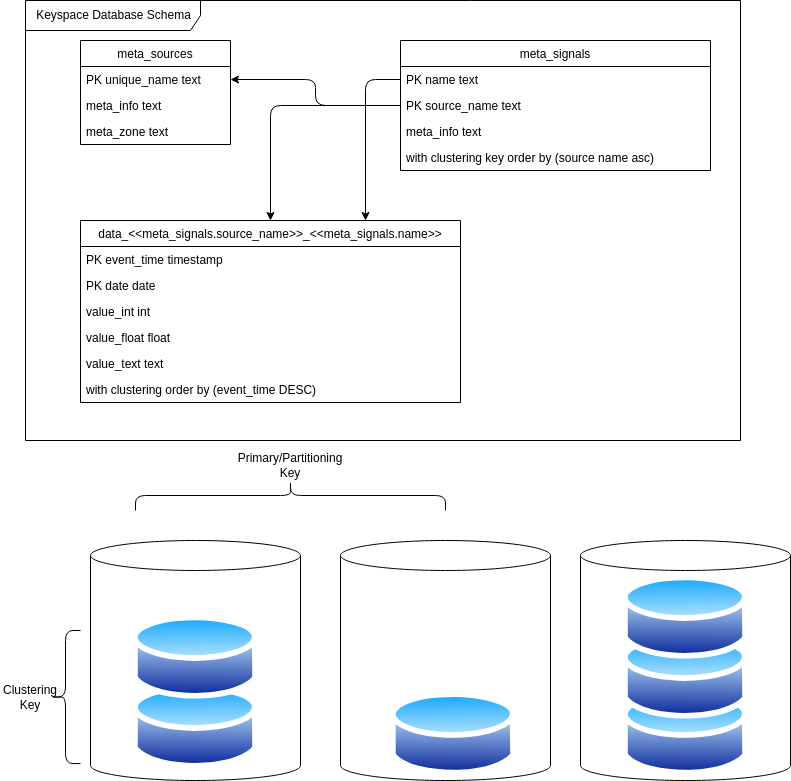

The diagram above was exported from draw.io. Its source (the exported page's mxGraphModel, read from the mxfile embedded in the PNG):
<mxGraphModel dx="2255" dy="708" grid="1" gridSize="10" guides="1" tooltips="1" connect="1" arrows="1" fold="1" page="1" pageScale="1" pageWidth="850" pageHeight="1100" math="0" shadow="0">
  <root>
    <mxCell id="0" />
    <mxCell id="1" parent="0" />
    <mxCell id="2" value="meta_sources" style="swimlane;fontStyle=0;childLayout=stackLayout;horizontal=1;startSize=26;fillColor=none;horizontalStack=0;resizeParent=1;resizeParentMax=0;resizeLast=0;collapsible=1;marginBottom=0;" vertex="1" parent="1">
      <mxGeometry x="60" y="50" width="150" height="104" as="geometry" />
    </mxCell>
    <mxCell id="3" value="PK unique_name text" style="text;strokeColor=none;fillColor=none;align=left;verticalAlign=top;spacingLeft=4;spacingRight=4;overflow=hidden;rotatable=0;points=[[0,0.5],[1,0.5]];portConstraint=eastwest;" vertex="1" parent="2">
      <mxGeometry y="26" width="150" height="26" as="geometry" />
    </mxCell>
    <mxCell id="4" value="meta_info text" style="text;strokeColor=none;fillColor=none;align=left;verticalAlign=top;spacingLeft=4;spacingRight=4;overflow=hidden;rotatable=0;points=[[0,0.5],[1,0.5]];portConstraint=eastwest;" vertex="1" parent="2">
      <mxGeometry y="52" width="150" height="26" as="geometry" />
    </mxCell>
    <mxCell id="5" value="meta_zone text" style="text;strokeColor=none;fillColor=none;align=left;verticalAlign=top;spacingLeft=4;spacingRight=4;overflow=hidden;rotatable=0;points=[[0,0.5],[1,0.5]];portConstraint=eastwest;" vertex="1" parent="2">
      <mxGeometry y="78" width="150" height="26" as="geometry" />
    </mxCell>
    <mxCell id="6" value="meta_signals" style="swimlane;fontStyle=0;childLayout=stackLayout;horizontal=1;startSize=26;fillColor=none;horizontalStack=0;resizeParent=1;resizeParentMax=0;resizeLast=0;collapsible=1;marginBottom=0;" vertex="1" parent="1">
      <mxGeometry x="380" y="50" width="310" height="130" as="geometry" />
    </mxCell>
    <mxCell id="7" value="PK name text" style="text;strokeColor=none;fillColor=none;align=left;verticalAlign=top;spacingLeft=4;spacingRight=4;overflow=hidden;rotatable=0;points=[[0,0.5],[1,0.5]];portConstraint=eastwest;" vertex="1" parent="6">
      <mxGeometry y="26" width="310" height="26" as="geometry" />
    </mxCell>
    <mxCell id="9" value="PK source_name text" style="text;strokeColor=none;fillColor=none;align=left;verticalAlign=top;spacingLeft=4;spacingRight=4;overflow=hidden;rotatable=0;points=[[0,0.5],[1,0.5]];portConstraint=eastwest;" vertex="1" parent="6">
      <mxGeometry y="52" width="310" height="26" as="geometry" />
    </mxCell>
    <mxCell id="8" value="meta_info text" style="text;strokeColor=none;fillColor=none;align=left;verticalAlign=top;spacingLeft=4;spacingRight=4;overflow=hidden;rotatable=0;points=[[0,0.5],[1,0.5]];portConstraint=eastwest;" vertex="1" parent="6">
      <mxGeometry y="78" width="310" height="26" as="geometry" />
    </mxCell>
    <mxCell id="16" value="with clustering key order by (source name asc)" style="text;strokeColor=none;fillColor=none;align=left;verticalAlign=top;spacingLeft=4;spacingRight=4;overflow=hidden;rotatable=0;points=[[0,0.5],[1,0.5]];portConstraint=eastwest;" vertex="1" parent="6">
      <mxGeometry y="104" width="310" height="26" as="geometry" />
    </mxCell>
    <mxCell id="10" value="data_&lt;&lt;meta_signals.source_name&gt;&gt;_&lt;&lt;meta_signals.name&gt;&gt;" style="swimlane;fontStyle=0;childLayout=stackLayout;horizontal=1;startSize=26;fillColor=none;horizontalStack=0;resizeParent=1;resizeParentMax=0;resizeLast=0;collapsible=1;marginBottom=0;" vertex="1" parent="1">
      <mxGeometry x="60" y="230" width="380" height="182" as="geometry" />
    </mxCell>
    <mxCell id="11" value="PK event_time timestamp " style="text;strokeColor=none;fillColor=none;align=left;verticalAlign=top;spacingLeft=4;spacingRight=4;overflow=hidden;rotatable=0;points=[[0,0.5],[1,0.5]];portConstraint=eastwest;" vertex="1" parent="10">
      <mxGeometry y="26" width="380" height="26" as="geometry" />
    </mxCell>
    <mxCell id="12" value="PK date date" style="text;strokeColor=none;fillColor=none;align=left;verticalAlign=top;spacingLeft=4;spacingRight=4;overflow=hidden;rotatable=0;points=[[0,0.5],[1,0.5]];portConstraint=eastwest;" vertex="1" parent="10">
      <mxGeometry y="52" width="380" height="26" as="geometry" />
    </mxCell>
    <mxCell id="13" value="value_int int" style="text;strokeColor=none;fillColor=none;align=left;verticalAlign=top;spacingLeft=4;spacingRight=4;overflow=hidden;rotatable=0;points=[[0,0.5],[1,0.5]];portConstraint=eastwest;" vertex="1" parent="10">
      <mxGeometry y="78" width="380" height="26" as="geometry" />
    </mxCell>
    <mxCell id="20" value="value_float float" style="text;strokeColor=none;fillColor=none;align=left;verticalAlign=top;spacingLeft=4;spacingRight=4;overflow=hidden;rotatable=0;points=[[0,0.5],[1,0.5]];portConstraint=eastwest;" vertex="1" parent="10">
      <mxGeometry y="104" width="380" height="26" as="geometry" />
    </mxCell>
    <mxCell id="22" value="value_text text" style="text;strokeColor=none;fillColor=none;align=left;verticalAlign=top;spacingLeft=4;spacingRight=4;overflow=hidden;rotatable=0;points=[[0,0.5],[1,0.5]];portConstraint=eastwest;" vertex="1" parent="10">
      <mxGeometry y="130" width="380" height="26" as="geometry" />
    </mxCell>
    <mxCell id="23" value="with clustering order by (event_time DESC)" style="text;strokeColor=none;fillColor=none;align=left;verticalAlign=top;spacingLeft=4;spacingRight=4;overflow=hidden;rotatable=0;points=[[0,0.5],[1,0.5]];portConstraint=eastwest;" vertex="1" parent="10">
      <mxGeometry y="156" width="380" height="26" as="geometry" />
    </mxCell>
    <mxCell id="14" style="edgeStyle=orthogonalEdgeStyle;html=1;exitX=0;exitY=0.5;exitDx=0;exitDy=0;entryX=1;entryY=0.5;entryDx=0;entryDy=0;" edge="1" parent="1" source="9" target="3">
      <mxGeometry relative="1" as="geometry" />
    </mxCell>
    <mxCell id="18" style="edgeStyle=orthogonalEdgeStyle;html=1;exitX=0;exitY=0.5;exitDx=0;exitDy=0;entryX=0.5;entryY=0;entryDx=0;entryDy=0;" edge="1" parent="1" source="9" target="10">
      <mxGeometry relative="1" as="geometry" />
    </mxCell>
    <mxCell id="19" style="edgeStyle=orthogonalEdgeStyle;html=1;exitX=0;exitY=0.5;exitDx=0;exitDy=0;entryX=0.75;entryY=0;entryDx=0;entryDy=0;" edge="1" parent="1" source="7" target="10">
      <mxGeometry relative="1" as="geometry" />
    </mxCell>
    <mxCell id="25" value="Keyspace Database Schema" style="shape=umlFrame;tabPosition=left;html=1;boundedLbl=1;labelInHeader=1;width=175;height=30;" vertex="1" parent="1">
      <mxGeometry x="5" y="10" width="715" height="440" as="geometry" />
    </mxCell>
    <mxCell id="28" value="" style="shape=cylinder3;whiteSpace=wrap;html=1;boundedLbl=1;backgroundOutline=1;size=15;" vertex="1" parent="1">
      <mxGeometry x="70" y="550" width="210" height="240" as="geometry" />
    </mxCell>
    <mxCell id="29" value="" style="shape=cylinder3;whiteSpace=wrap;html=1;boundedLbl=1;backgroundOutline=1;size=15;" vertex="1" parent="1">
      <mxGeometry x="320" y="550" width="210" height="240" as="geometry" />
    </mxCell>
    <mxCell id="30" value="" style="shape=cylinder3;whiteSpace=wrap;html=1;boundedLbl=1;backgroundOutline=1;size=15;" vertex="1" parent="1">
      <mxGeometry x="560" y="550" width="210" height="240" as="geometry" />
    </mxCell>
    <mxCell id="31" value="" style="shape=curlyBracket;whiteSpace=wrap;html=1;rounded=1;labelPosition=left;verticalLabelPosition=middle;align=right;verticalAlign=middle;size=0.5;rotation=90;" vertex="1" parent="1">
      <mxGeometry x="255" y="350" width="30" height="310" as="geometry" />
    </mxCell>
    <mxCell id="32" value="" style="aspect=fixed;perimeter=ellipsePerimeter;html=1;align=center;shadow=0;dashed=0;spacingTop=3;image;image=img/lib/active_directory/database.svg;" vertex="1" parent="1">
      <mxGeometry x="112.09" y="690" width="125.82" height="93.1" as="geometry" />
    </mxCell>
    <mxCell id="34" value="" style="aspect=fixed;perimeter=ellipsePerimeter;html=1;align=center;shadow=0;dashed=0;spacingTop=3;image;image=img/lib/active_directory/database.svg;" vertex="1" parent="1">
      <mxGeometry x="112.09" y="620" width="125.82" height="93.1" as="geometry" />
    </mxCell>
    <mxCell id="35" value="" style="aspect=fixed;perimeter=ellipsePerimeter;html=1;align=center;shadow=0;dashed=0;spacingTop=3;image;image=img/lib/active_directory/database.svg;" vertex="1" parent="1">
      <mxGeometry x="370" y="696.9" width="125.82" height="93.1" as="geometry" />
    </mxCell>
    <mxCell id="36" value="" style="aspect=fixed;perimeter=ellipsePerimeter;html=1;align=center;shadow=0;dashed=0;spacingTop=3;image;image=img/lib/active_directory/database.svg;" vertex="1" parent="1">
      <mxGeometry x="602.09" y="696.9" width="125.82" height="93.1" as="geometry" />
    </mxCell>
    <mxCell id="37" value="" style="aspect=fixed;perimeter=ellipsePerimeter;html=1;align=center;shadow=0;dashed=0;spacingTop=3;image;image=img/lib/active_directory/database.svg;" vertex="1" parent="1">
      <mxGeometry x="602.09" y="640" width="125.82" height="93.1" as="geometry" />
    </mxCell>
    <mxCell id="38" value="" style="aspect=fixed;perimeter=ellipsePerimeter;html=1;align=center;shadow=0;dashed=0;spacingTop=3;image;image=img/lib/active_directory/database.svg;" vertex="1" parent="1">
      <mxGeometry x="602.09" y="580" width="125.82" height="93.1" as="geometry" />
    </mxCell>
    <mxCell id="39" value="" style="shape=curlyBracket;whiteSpace=wrap;html=1;rounded=1;labelPosition=left;verticalLabelPosition=middle;align=right;verticalAlign=middle;size=0.5;rotation=0;" vertex="1" parent="1">
      <mxGeometry x="30" y="640" width="30" height="133.1" as="geometry" />
    </mxCell>
    <mxCell id="40" value="Primary/Partitioning Key" style="text;html=1;strokeColor=none;fillColor=none;align=center;verticalAlign=middle;whiteSpace=wrap;rounded=0;" vertex="1" parent="1">
      <mxGeometry x="215" y="460" width="110" height="30" as="geometry" />
    </mxCell>
    <mxCell id="41" value="Clustering Key" style="text;html=1;strokeColor=none;fillColor=none;align=center;verticalAlign=middle;whiteSpace=wrap;rounded=0;" vertex="1" parent="1">
      <mxGeometry x="-20" y="691.55" width="60" height="30" as="geometry" />
    </mxCell>
  </root>
</mxGraphModel>